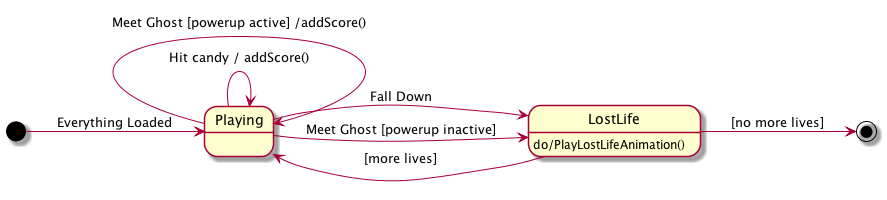

The diagram above was rendered by PlantUML. Its source (embedded in the PNG):
@startuml
left to right direction
[*] --> Playing : Everything Loaded
Playing --> LostLife : Fall Down
Playing --> LostLife : Meet Ghost [powerup inactive]
Playing --> Playing : Hit candy / addScore()

LostLife : do/PlayLostLifeAnimation()

LostLife --> Playing : [more lives]
LostLife --> [*] : [no more lives]

Playing --> Playing : Meet Ghost [powerup active] /addScore()

@enduml